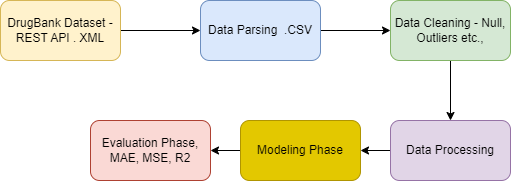

The diagram above was exported from draw.io. Its source (the exported page's mxGraphModel, read from the mxfile embedded in the PNG):
<mxGraphModel dx="1221" dy="613" grid="1" gridSize="10" guides="1" tooltips="1" connect="1" arrows="1" fold="1" page="1" pageScale="1" pageWidth="850" pageHeight="1100" math="0" shadow="0">
  <root>
    <mxCell id="0" />
    <mxCell id="1" parent="0" />
    <mxCell id="n_R7Z8rwHvifg67QHUnT-8" value="" style="edgeStyle=orthogonalEdgeStyle;rounded=0;orthogonalLoop=1;jettySize=auto;html=1;" edge="1" parent="1" source="n_R7Z8rwHvifg67QHUnT-1" target="n_R7Z8rwHvifg67QHUnT-2">
      <mxGeometry relative="1" as="geometry" />
    </mxCell>
    <mxCell id="n_R7Z8rwHvifg67QHUnT-1" value="DrugBank Dataset - REST API . XML" style="rounded=1;whiteSpace=wrap;html=1;fillColor=#fff2cc;strokeColor=#d6b656;" vertex="1" parent="1">
      <mxGeometry x="80" y="110" width="120" height="60" as="geometry" />
    </mxCell>
    <mxCell id="n_R7Z8rwHvifg67QHUnT-9" value="" style="edgeStyle=orthogonalEdgeStyle;rounded=0;orthogonalLoop=1;jettySize=auto;html=1;" edge="1" parent="1" source="n_R7Z8rwHvifg67QHUnT-2" target="n_R7Z8rwHvifg67QHUnT-3">
      <mxGeometry relative="1" as="geometry" />
    </mxCell>
    <mxCell id="n_R7Z8rwHvifg67QHUnT-2" value="Data Parsing&amp;nbsp; .CSV" style="rounded=1;whiteSpace=wrap;html=1;fillColor=#dae8fc;strokeColor=#6c8ebf;" vertex="1" parent="1">
      <mxGeometry x="280" y="110" width="120" height="60" as="geometry" />
    </mxCell>
    <mxCell id="n_R7Z8rwHvifg67QHUnT-10" value="" style="edgeStyle=orthogonalEdgeStyle;rounded=0;orthogonalLoop=1;jettySize=auto;html=1;" edge="1" parent="1" source="n_R7Z8rwHvifg67QHUnT-3" target="n_R7Z8rwHvifg67QHUnT-5">
      <mxGeometry relative="1" as="geometry" />
    </mxCell>
    <mxCell id="n_R7Z8rwHvifg67QHUnT-3" value="Data Cleaning - Null, Outliers etc.," style="rounded=1;whiteSpace=wrap;html=1;fillColor=#d5e8d4;strokeColor=#82b366;" vertex="1" parent="1">
      <mxGeometry x="470" y="110" width="120" height="60" as="geometry" />
    </mxCell>
    <mxCell id="n_R7Z8rwHvifg67QHUnT-11" value="" style="edgeStyle=orthogonalEdgeStyle;rounded=0;orthogonalLoop=1;jettySize=auto;html=1;" edge="1" parent="1" source="n_R7Z8rwHvifg67QHUnT-5" target="n_R7Z8rwHvifg67QHUnT-6">
      <mxGeometry relative="1" as="geometry" />
    </mxCell>
    <mxCell id="n_R7Z8rwHvifg67QHUnT-5" value="Data Processing" style="rounded=1;whiteSpace=wrap;html=1;fillColor=#e1d5e7;strokeColor=#9673a6;" vertex="1" parent="1">
      <mxGeometry x="470" y="230" width="120" height="60" as="geometry" />
    </mxCell>
    <mxCell id="n_R7Z8rwHvifg67QHUnT-12" value="" style="edgeStyle=orthogonalEdgeStyle;rounded=0;orthogonalLoop=1;jettySize=auto;html=1;" edge="1" parent="1" source="n_R7Z8rwHvifg67QHUnT-6" target="n_R7Z8rwHvifg67QHUnT-7">
      <mxGeometry relative="1" as="geometry" />
    </mxCell>
    <mxCell id="n_R7Z8rwHvifg67QHUnT-6" value="Modeling Phase" style="rounded=1;whiteSpace=wrap;html=1;fillColor=#e3c800;fontColor=#000000;strokeColor=#B09500;" vertex="1" parent="1">
      <mxGeometry x="320" y="230" width="120" height="60" as="geometry" />
    </mxCell>
    <mxCell id="n_R7Z8rwHvifg67QHUnT-7" value="Evaluation Phase, MAE, MSE, R2" style="rounded=1;whiteSpace=wrap;html=1;fillColor=#fad9d5;strokeColor=#ae4132;" vertex="1" parent="1">
      <mxGeometry x="170" y="230" width="120" height="60" as="geometry" />
    </mxCell>
  </root>
</mxGraphModel>